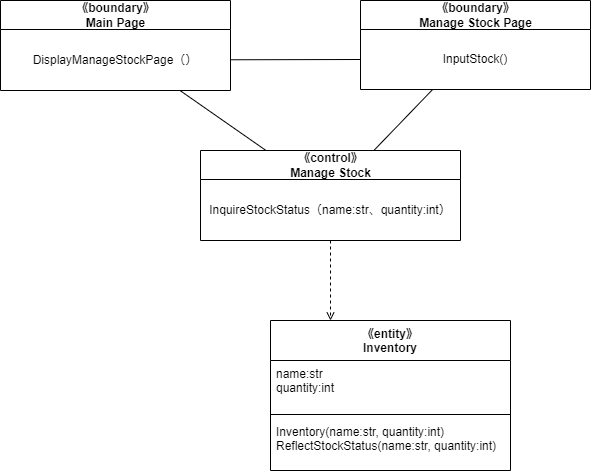

The diagram above was exported from draw.io. Its source (the exported page's mxGraphModel, read from the mxfile embedded in the PNG):
<mxGraphModel dx="1264" dy="1664" grid="1" gridSize="10" guides="1" tooltips="1" connect="1" arrows="1" fold="1" page="1" pageScale="1" pageWidth="827" pageHeight="1169" math="0" shadow="0">
  <root>
    <mxCell id="0" />
    <mxCell id="1" parent="0" />
    <mxCell id="25" value="《entity》&#10;Inventory" style="swimlane;fontStyle=1;align=center;verticalAlign=top;childLayout=stackLayout;horizontal=1;startSize=40;horizontalStack=0;resizeParent=1;resizeParentMax=0;resizeLast=0;collapsible=1;marginBottom=0;" parent="1" vertex="1">
      <mxGeometry x="220" y="-560" width="240" height="150" as="geometry" />
    </mxCell>
    <mxCell id="26" value="name:str&#10;quantity:int" style="text;strokeColor=none;fillColor=none;align=left;verticalAlign=top;spacingLeft=4;spacingRight=4;overflow=hidden;rotatable=0;points=[[0,0.5],[1,0.5]];portConstraint=eastwest;" parent="25" vertex="1">
      <mxGeometry y="40" width="240" height="50" as="geometry" />
    </mxCell>
    <mxCell id="27" value="" style="line;strokeWidth=1;fillColor=none;align=left;verticalAlign=middle;spacingTop=-1;spacingLeft=3;spacingRight=3;rotatable=0;labelPosition=right;points=[];portConstraint=eastwest;strokeColor=inherit;" parent="25" vertex="1">
      <mxGeometry y="90" width="240" height="8" as="geometry" />
    </mxCell>
    <mxCell id="28" value="Inventory(name:str, quantity:int)&#10;ReflectStockStatus(name:str, quantity:int)" style="text;strokeColor=none;fillColor=none;align=left;verticalAlign=top;spacingLeft=4;spacingRight=4;overflow=hidden;rotatable=0;points=[[0,0.5],[1,0.5]];portConstraint=eastwest;" parent="25" vertex="1">
      <mxGeometry y="98" width="240" height="52" as="geometry" />
    </mxCell>
    <mxCell id="29" style="edgeStyle=none;html=1;entryX=0.25;entryY=0;entryDx=0;entryDy=0;endArrow=open;endFill=0;dashed=1;" parent="1" source="30" target="25" edge="1">
      <mxGeometry relative="1" as="geometry" />
    </mxCell>
    <mxCell id="30" value="《control》&lt;br&gt;Manage Stock" style="swimlane;fontStyle=1;align=center;verticalAlign=middle;childLayout=stackLayout;horizontal=1;startSize=29;horizontalStack=0;resizeParent=1;resizeParentMax=0;resizeLast=0;collapsible=0;marginBottom=0;html=1;" parent="1" vertex="1">
      <mxGeometry x="150" y="-730" width="260" height="90" as="geometry" />
    </mxCell>
    <mxCell id="31" value="InquireStockStatus（name:str、quantity:int）" style="text;html=1;strokeColor=none;fillColor=none;align=center;verticalAlign=middle;spacingLeft=4;spacingRight=4;overflow=hidden;rotatable=0;points=[[0,0.5],[1,0.5]];portConstraint=eastwest;" parent="30" vertex="1">
      <mxGeometry y="29" width="260" height="61" as="geometry" />
    </mxCell>
    <mxCell id="32" style="edgeStyle=none;html=1;endArrow=none;endFill=0;" parent="1" source="33" target="30" edge="1">
      <mxGeometry relative="1" as="geometry" />
    </mxCell>
    <mxCell id="33" value="《boundary》&lt;br&gt;Main Page" style="swimlane;fontStyle=1;align=center;verticalAlign=middle;childLayout=stackLayout;horizontal=1;startSize=29;horizontalStack=0;resizeParent=1;resizeParentMax=0;resizeLast=0;collapsible=0;marginBottom=0;html=1;" parent="1" vertex="1">
      <mxGeometry x="-50" y="-880" width="230" height="90" as="geometry" />
    </mxCell>
    <mxCell id="34" value="DisplayManageStockPage（）" style="text;html=1;strokeColor=none;fillColor=none;align=center;verticalAlign=middle;spacingLeft=4;spacingRight=4;overflow=hidden;rotatable=0;points=[[0,0.5],[1,0.5]];portConstraint=eastwest;" parent="33" vertex="1">
      <mxGeometry y="29" width="230" height="61" as="geometry" />
    </mxCell>
    <mxCell id="35" style="edgeStyle=none;html=1;endArrow=none;endFill=0;" parent="1" source="36" target="30" edge="1">
      <mxGeometry relative="1" as="geometry" />
    </mxCell>
    <mxCell id="36" value="《boundary》&lt;br&gt;Manage Stock Page" style="swimlane;fontStyle=1;align=center;verticalAlign=middle;childLayout=stackLayout;horizontal=1;startSize=29;horizontalStack=0;resizeParent=1;resizeParentMax=0;resizeLast=0;collapsible=0;marginBottom=0;html=1;" parent="1" vertex="1">
      <mxGeometry x="310" y="-880" width="230" height="89" as="geometry" />
    </mxCell>
    <mxCell id="37" value="InputStock()" style="text;html=1;strokeColor=none;fillColor=none;align=center;verticalAlign=middle;spacingLeft=4;spacingRight=4;overflow=hidden;rotatable=0;points=[[0,0.5],[1,0.5]];portConstraint=eastwest;" parent="36" vertex="1">
      <mxGeometry y="29" width="230" height="60" as="geometry" />
    </mxCell>
    <mxCell id="38" style="edgeStyle=none;html=1;entryX=0;entryY=0.5;entryDx=0;entryDy=0;endArrow=none;endFill=0;" parent="1" source="34" target="37" edge="1">
      <mxGeometry relative="1" as="geometry" />
    </mxCell>
  </root>
</mxGraphModel>